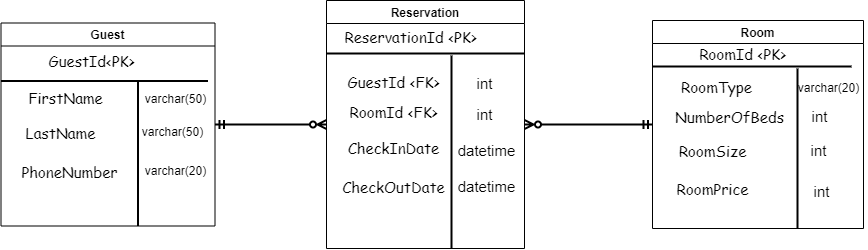

The diagram above was exported from draw.io. Its source (the exported page's mxGraphModel, read from the mxfile embedded in the PNG):
<mxGraphModel dx="1849" dy="603" grid="0" gridSize="10" guides="1" tooltips="1" connect="1" arrows="1" fold="1" page="1" pageScale="1" pageWidth="827" pageHeight="1169" background="#ffffff" math="0" shadow="0">
  <root>
    <mxCell id="0" />
    <mxCell id="1" parent="0" />
    <mxCell id="4rWTKBiiIC6upGCIKgHO-4" value="Room" style="swimlane;strokeWidth=1;" parent="1" vertex="1">
      <mxGeometry x="622" y="59" width="211" height="208" as="geometry" />
    </mxCell>
    <mxCell id="4rWTKBiiIC6upGCIKgHO-26" value="" style="line;strokeWidth=2;html=1;fontFamily=Comic Sans MS;fontSize=15;" parent="4rWTKBiiIC6upGCIKgHO-4" vertex="1">
      <mxGeometry y="41" width="199" height="10" as="geometry" />
    </mxCell>
    <mxCell id="4rWTKBiiIC6upGCIKgHO-27" value="RoomId &amp;lt;PK&amp;gt;" style="text;html=1;align=center;verticalAlign=middle;resizable=0;points=[];autosize=1;strokeColor=none;fillColor=none;fontSize=15;fontFamily=Comic Sans MS;" parent="4rWTKBiiIC6upGCIKgHO-4" vertex="1">
      <mxGeometry x="37" y="18" width="105" height="30" as="geometry" />
    </mxCell>
    <mxCell id="4rWTKBiiIC6upGCIKgHO-28" value="RoomType" style="text;html=1;align=center;verticalAlign=middle;resizable=0;points=[];autosize=1;strokeColor=none;fillColor=none;fontSize=15;fontFamily=Comic Sans MS;" parent="4rWTKBiiIC6upGCIKgHO-4" vertex="1">
      <mxGeometry x="19" y="51" width="89" height="30" as="geometry" />
    </mxCell>
    <mxCell id="4rWTKBiiIC6upGCIKgHO-30" value="RoomSize" style="text;html=1;align=center;verticalAlign=middle;resizable=0;points=[];autosize=1;strokeColor=none;fillColor=none;fontSize=15;fontFamily=Comic Sans MS;" parent="4rWTKBiiIC6upGCIKgHO-4" vertex="1">
      <mxGeometry x="17" y="115" width="86" height="30" as="geometry" />
    </mxCell>
    <mxCell id="4rWTKBiiIC6upGCIKgHO-29" value="NumberOfBeds" style="text;html=1;align=center;verticalAlign=middle;resizable=0;points=[];autosize=1;strokeColor=none;fillColor=none;fontSize=15;fontFamily=Comic Sans MS;" parent="4rWTKBiiIC6upGCIKgHO-4" vertex="1">
      <mxGeometry x="13" y="81" width="127" height="30" as="geometry" />
    </mxCell>
    <mxCell id="N1hzCHhAb2Yj6g6EhMld-1" value="&lt;font face=&quot;Comic Sans MS&quot; style=&quot;font-size: 15px;&quot;&gt;RoomPrice&lt;/font&gt;" style="text;html=1;align=center;verticalAlign=middle;resizable=0;points=[];autosize=1;strokeColor=none;fillColor=none;" parent="4rWTKBiiIC6upGCIKgHO-4" vertex="1">
      <mxGeometry x="15" y="154" width="90" height="30" as="geometry" />
    </mxCell>
    <mxCell id="mPDhdmerm_jOM6fAXMl4-2" value="" style="line;strokeWidth=2;direction=south;html=1;" vertex="1" parent="4rWTKBiiIC6upGCIKgHO-4">
      <mxGeometry x="140" y="48" width="10" height="160" as="geometry" />
    </mxCell>
    <mxCell id="mPDhdmerm_jOM6fAXMl4-3" value="varchar(20)" style="text;html=1;align=center;verticalAlign=middle;resizable=0;points=[];autosize=1;strokeColor=none;fillColor=none;" vertex="1" parent="4rWTKBiiIC6upGCIKgHO-4">
      <mxGeometry x="136" y="55" width="79" height="26" as="geometry" />
    </mxCell>
    <mxCell id="mPDhdmerm_jOM6fAXMl4-6" value="&lt;font style=&quot;font-size: 15px;&quot;&gt;int&lt;/font&gt;" style="text;html=1;align=center;verticalAlign=middle;resizable=0;points=[];autosize=1;strokeColor=none;fillColor=none;" vertex="1" parent="4rWTKBiiIC6upGCIKgHO-4">
      <mxGeometry x="152" y="156" width="34" height="30" as="geometry" />
    </mxCell>
    <mxCell id="mPDhdmerm_jOM6fAXMl4-5" value="&lt;font style=&quot;font-size: 15px;&quot;&gt;int&lt;/font&gt;" style="text;html=1;align=center;verticalAlign=middle;resizable=0;points=[];autosize=1;strokeColor=none;fillColor=none;" vertex="1" parent="4rWTKBiiIC6upGCIKgHO-4">
      <mxGeometry x="149" y="115" width="34" height="30" as="geometry" />
    </mxCell>
    <mxCell id="mPDhdmerm_jOM6fAXMl4-4" value="&lt;font style=&quot;font-size: 15px;&quot;&gt;int&lt;/font&gt;" style="text;html=1;align=center;verticalAlign=middle;resizable=0;points=[];autosize=1;strokeColor=none;fillColor=none;" vertex="1" parent="4rWTKBiiIC6upGCIKgHO-4">
      <mxGeometry x="150" y="81" width="34" height="30" as="geometry" />
    </mxCell>
    <mxCell id="4rWTKBiiIC6upGCIKgHO-31" style="edgeStyle=orthogonalEdgeStyle;rounded=0;orthogonalLoop=1;jettySize=auto;html=1;entryX=0;entryY=0.5;entryDx=0;entryDy=0;fontFamily=Comic Sans MS;fontSize=15;endArrow=ERzeroToMany;endFill=0;jumpSize=8;strokeWidth=2;startArrow=ERmandOne;startFill=0;" parent="1" source="4rWTKBiiIC6upGCIKgHO-5" target="4rWTKBiiIC6upGCIKgHO-6" edge="1">
      <mxGeometry relative="1" as="geometry" />
    </mxCell>
    <mxCell id="4rWTKBiiIC6upGCIKgHO-5" value="Guest" style="swimlane;strokeWidth=1;" parent="1" vertex="1">
      <mxGeometry x="-29.5" y="61.5" width="214" height="203" as="geometry" />
    </mxCell>
    <mxCell id="4rWTKBiiIC6upGCIKgHO-7" value="&lt;font face=&quot;Comic Sans MS&quot; style=&quot;font-size: 15px;&quot;&gt;GuestId&amp;lt;PK&amp;gt;&lt;/font&gt;" style="text;html=1;align=center;verticalAlign=middle;resizable=0;points=[];autosize=1;strokeColor=none;fillColor=none;" parent="4rWTKBiiIC6upGCIKgHO-5" vertex="1">
      <mxGeometry x="38" y="23" width="104" height="30" as="geometry" />
    </mxCell>
    <mxCell id="4rWTKBiiIC6upGCIKgHO-9" value="FirstName" style="text;html=1;align=center;verticalAlign=middle;resizable=0;points=[];autosize=1;strokeColor=none;fillColor=none;fontSize=15;fontFamily=Comic Sans MS;" parent="4rWTKBiiIC6upGCIKgHO-5" vertex="1">
      <mxGeometry x="18" y="59" width="92" height="30" as="geometry" />
    </mxCell>
    <mxCell id="4rWTKBiiIC6upGCIKgHO-10" value="LastName" style="text;html=1;align=center;verticalAlign=middle;resizable=0;points=[];autosize=1;strokeColor=none;fillColor=none;fontSize=15;fontFamily=Comic Sans MS;" parent="4rWTKBiiIC6upGCIKgHO-5" vertex="1">
      <mxGeometry x="15" y="94" width="88" height="30" as="geometry" />
    </mxCell>
    <mxCell id="4rWTKBiiIC6upGCIKgHO-11" value="PhoneNumber" style="text;html=1;align=center;verticalAlign=middle;resizable=0;points=[];autosize=1;strokeColor=none;fillColor=none;fontSize=15;fontFamily=Comic Sans MS;" parent="4rWTKBiiIC6upGCIKgHO-5" vertex="1">
      <mxGeometry x="11" y="133" width="114" height="30" as="geometry" />
    </mxCell>
    <mxCell id="mPDhdmerm_jOM6fAXMl4-11" value="" style="line;strokeWidth=2;direction=south;html=1;fontSize=15;" vertex="1" parent="4rWTKBiiIC6upGCIKgHO-5">
      <mxGeometry x="132" y="57" width="10" height="146" as="geometry" />
    </mxCell>
    <mxCell id="mPDhdmerm_jOM6fAXMl4-12" value="&lt;font style=&quot;font-size: 12px;&quot;&gt;varchar(50)&lt;/font&gt;" style="text;html=1;align=center;verticalAlign=middle;resizable=0;points=[];autosize=1;strokeColor=none;fillColor=none;fontSize=15;" vertex="1" parent="4rWTKBiiIC6upGCIKgHO-5">
      <mxGeometry x="135" y="59" width="79" height="30" as="geometry" />
    </mxCell>
    <mxCell id="mPDhdmerm_jOM6fAXMl4-13" value="varchar(50)" style="text;html=1;align=center;verticalAlign=middle;resizable=0;points=[];autosize=1;strokeColor=none;fillColor=none;fontSize=12;" vertex="1" parent="4rWTKBiiIC6upGCIKgHO-5">
      <mxGeometry x="132" y="96" width="79" height="26" as="geometry" />
    </mxCell>
    <mxCell id="mPDhdmerm_jOM6fAXMl4-14" value="varchar(20)" style="text;html=1;align=center;verticalAlign=middle;resizable=0;points=[];autosize=1;strokeColor=none;fillColor=none;fontSize=12;" vertex="1" parent="4rWTKBiiIC6upGCIKgHO-5">
      <mxGeometry x="135" y="135" width="79" height="26" as="geometry" />
    </mxCell>
    <mxCell id="4rWTKBiiIC6upGCIKgHO-8" value="" style="line;strokeWidth=2;html=1;" parent="4rWTKBiiIC6upGCIKgHO-5" vertex="1">
      <mxGeometry y="53" width="207" height="10" as="geometry" />
    </mxCell>
    <mxCell id="4rWTKBiiIC6upGCIKgHO-32" style="edgeStyle=orthogonalEdgeStyle;rounded=0;jumpSize=8;orthogonalLoop=1;jettySize=auto;html=1;entryX=0;entryY=0.5;entryDx=0;entryDy=0;fontFamily=Comic Sans MS;fontSize=15;startArrow=ERzeroToMany;startFill=0;endArrow=ERmandOne;endFill=0;strokeWidth=2;" parent="1" source="4rWTKBiiIC6upGCIKgHO-6" target="4rWTKBiiIC6upGCIKgHO-4" edge="1">
      <mxGeometry relative="1" as="geometry" />
    </mxCell>
    <mxCell id="4rWTKBiiIC6upGCIKgHO-6" value="Reservation" style="swimlane;strokeWidth=1;" parent="1" vertex="1">
      <mxGeometry x="296" y="39" width="198" height="248" as="geometry" />
    </mxCell>
    <mxCell id="4rWTKBiiIC6upGCIKgHO-13" value="" style="line;strokeWidth=2;html=1;fontFamily=Comic Sans MS;fontSize=15;" parent="4rWTKBiiIC6upGCIKgHO-6" vertex="1">
      <mxGeometry y="48" width="198" height="10" as="geometry" />
    </mxCell>
    <mxCell id="4rWTKBiiIC6upGCIKgHO-14" value="ReservationId &amp;lt;PK&amp;gt;" style="text;html=1;align=center;verticalAlign=middle;resizable=0;points=[];autosize=1;strokeColor=none;fillColor=none;fontSize=15;fontFamily=Comic Sans MS;" parent="4rWTKBiiIC6upGCIKgHO-6" vertex="1">
      <mxGeometry x="9" y="21" width="150" height="30" as="geometry" />
    </mxCell>
    <mxCell id="4rWTKBiiIC6upGCIKgHO-15" value="GuestId &amp;lt;FK&amp;gt;" style="text;html=1;align=center;verticalAlign=middle;resizable=0;points=[];autosize=1;strokeColor=none;fillColor=none;fontSize=15;fontFamily=Comic Sans MS;" parent="4rWTKBiiIC6upGCIKgHO-6" vertex="1">
      <mxGeometry x="12" y="66" width="110" height="30" as="geometry" />
    </mxCell>
    <mxCell id="4rWTKBiiIC6upGCIKgHO-16" value="RoomId &amp;lt;FK&amp;gt;" style="text;html=1;align=center;verticalAlign=middle;resizable=0;points=[];autosize=1;strokeColor=none;fillColor=none;fontSize=15;fontFamily=Comic Sans MS;" parent="4rWTKBiiIC6upGCIKgHO-6" vertex="1">
      <mxGeometry x="14" y="96" width="106" height="30" as="geometry" />
    </mxCell>
    <mxCell id="4rWTKBiiIC6upGCIKgHO-19" value="CheckOutDate" style="text;html=1;align=center;verticalAlign=middle;resizable=0;points=[];autosize=1;strokeColor=none;fillColor=none;fontSize=15;fontFamily=Comic Sans MS;" parent="4rWTKBiiIC6upGCIKgHO-6" vertex="1">
      <mxGeometry x="7" y="171" width="120" height="30" as="geometry" />
    </mxCell>
    <mxCell id="4rWTKBiiIC6upGCIKgHO-18" value="CheckInDate" style="text;html=1;align=center;verticalAlign=middle;resizable=0;points=[];autosize=1;strokeColor=none;fillColor=none;fontSize=15;fontFamily=Comic Sans MS;" parent="4rWTKBiiIC6upGCIKgHO-6" vertex="1">
      <mxGeometry x="12" y="132" width="110" height="30" as="geometry" />
    </mxCell>
    <mxCell id="mPDhdmerm_jOM6fAXMl4-9" value="datetime" style="text;html=1;align=center;verticalAlign=middle;resizable=0;points=[];autosize=1;strokeColor=none;fillColor=none;fontSize=15;" vertex="1" parent="4rWTKBiiIC6upGCIKgHO-6">
      <mxGeometry x="122" y="135" width="76" height="30" as="geometry" />
    </mxCell>
    <mxCell id="mPDhdmerm_jOM6fAXMl4-10" value="datetime" style="text;html=1;align=center;verticalAlign=middle;resizable=0;points=[];autosize=1;strokeColor=none;fillColor=none;fontSize=15;" vertex="1" parent="4rWTKBiiIC6upGCIKgHO-6">
      <mxGeometry x="122" y="171" width="76" height="30" as="geometry" />
    </mxCell>
    <mxCell id="mPDhdmerm_jOM6fAXMl4-1" value="" style="line;strokeWidth=2;direction=south;html=1;" vertex="1" parent="1">
      <mxGeometry x="416" y="94" width="10" height="193" as="geometry" />
    </mxCell>
    <mxCell id="mPDhdmerm_jOM6fAXMl4-7" value="int" style="text;html=1;align=center;verticalAlign=middle;resizable=0;points=[];autosize=1;strokeColor=none;fillColor=none;fontSize=15;" vertex="1" parent="1">
      <mxGeometry x="437" y="107" width="34" height="30" as="geometry" />
    </mxCell>
    <mxCell id="mPDhdmerm_jOM6fAXMl4-8" value="int" style="text;html=1;align=center;verticalAlign=middle;resizable=0;points=[];autosize=1;strokeColor=none;fillColor=none;fontSize=15;" vertex="1" parent="1">
      <mxGeometry x="437" y="138" width="34" height="30" as="geometry" />
    </mxCell>
  </root>
</mxGraphModel>